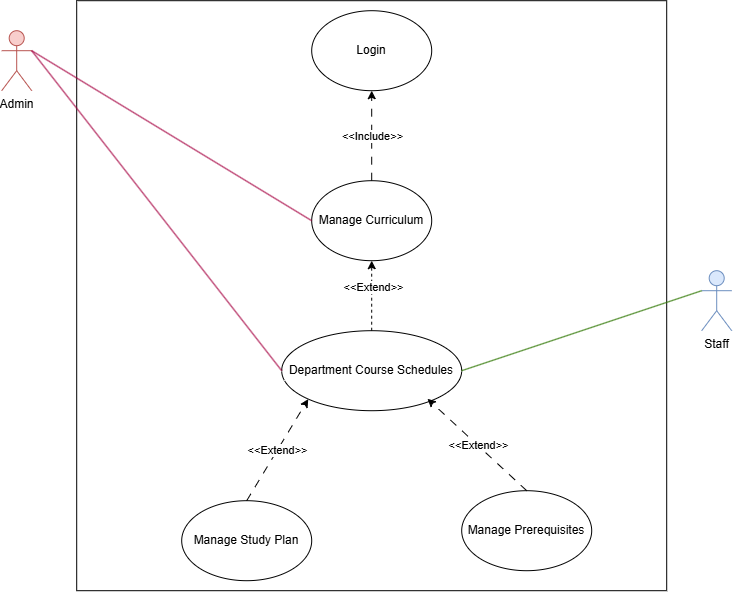

The diagram above was exported from draw.io. Its source (the exported page's mxGraphModel, read from the mxfile embedded in the PNG):
<mxGraphModel dx="1212" dy="620" grid="1" gridSize="10" guides="1" tooltips="1" connect="1" arrows="1" fold="1" page="1" pageScale="1" pageWidth="850" pageHeight="1100" math="0" shadow="0">
  <root>
    <mxCell id="0" />
    <mxCell id="1" parent="0" />
    <mxCell id="jzMLVMf-fOK9PYHEIEL6-1" parent="1" style="whiteSpace=wrap;html=1;aspect=fixed;" value="" vertex="1">
      <mxGeometry height="590" width="590" x="95" y="50" as="geometry" />
    </mxCell>
    <mxCell id="jzMLVMf-fOK9PYHEIEL6-2" parent="1" style="ellipse;whiteSpace=wrap;html=1;" value="Login" vertex="1">
      <mxGeometry height="80" width="120" x="330" y="60" as="geometry" />
    </mxCell>
    <mxCell id="jzMLVMf-fOK9PYHEIEL6-3" parent="1" style="ellipse;whiteSpace=wrap;html=1;" value="Manage Curriculum" vertex="1">
      <mxGeometry height="80" width="120" x="330" y="230" as="geometry" />
    </mxCell>
    <mxCell id="jzMLVMf-fOK9PYHEIEL6-4" parent="1" style="ellipse;whiteSpace=wrap;html=1;" value="Department Course Schedules" vertex="1">
      <mxGeometry height="80" width="180" x="300" y="380" as="geometry" />
    </mxCell>
    <mxCell id="jzMLVMf-fOK9PYHEIEL6-5" parent="1" style="ellipse;whiteSpace=wrap;html=1;" value="Manage Study Plan" vertex="1">
      <mxGeometry height="80" width="130" x="200" y="550" as="geometry" />
    </mxCell>
    <mxCell id="jzMLVMf-fOK9PYHEIEL6-6" edge="1" parent="1" source="jzMLVMf-fOK9PYHEIEL6-3" style="endArrow=classic;html=1;rounded=0;entryX=0.5;entryY=1;entryDx=0;entryDy=0;exitX=0.5;exitY=0;exitDx=0;exitDy=0;dashed=1;dashPattern=8 8;" target="jzMLVMf-fOK9PYHEIEL6-2" value="">
      <mxGeometry relative="1" as="geometry">
        <mxPoint x="320" y="240" as="sourcePoint" />
        <mxPoint x="420" y="240" as="targetPoint" />
      </mxGeometry>
    </mxCell>
    <mxCell id="jzMLVMf-fOK9PYHEIEL6-7" connectable="0" parent="jzMLVMf-fOK9PYHEIEL6-6" style="edgeLabel;resizable=0;html=1;;align=center;verticalAlign=middle;" value="&amp;lt;&amp;lt;Include&amp;gt;&amp;gt;" vertex="1">
      <mxGeometry relative="1" as="geometry" />
    </mxCell>
    <mxCell id="jzMLVMf-fOK9PYHEIEL6-9" parent="1" style="ellipse;whiteSpace=wrap;html=1;" value="Manage Prerequisites" vertex="1">
      <mxGeometry height="80" width="130" x="480" y="540" as="geometry" />
    </mxCell>
    <mxCell id="jzMLVMf-fOK9PYHEIEL6-10" edge="1" parent="1" source="jzMLVMf-fOK9PYHEIEL6-9" style="endArrow=classic;html=1;rounded=0;entryX=0.81;entryY=0.851;entryDx=0;entryDy=0;exitX=0.5;exitY=0;exitDx=0;exitDy=0;entryPerimeter=0;dashed=1;dashPattern=8 8;" target="jzMLVMf-fOK9PYHEIEL6-4" value="">
      <mxGeometry relative="1" as="geometry">
        <mxPoint x="630" y="560" as="sourcePoint" />
        <mxPoint x="630" y="470" as="targetPoint" />
      </mxGeometry>
    </mxCell>
    <mxCell id="jzMLVMf-fOK9PYHEIEL6-11" connectable="0" parent="jzMLVMf-fOK9PYHEIEL6-10" style="edgeLabel;resizable=0;html=1;;align=center;verticalAlign=middle;" value="&amp;lt;&amp;lt;Extend&amp;gt;&amp;gt;" vertex="1">
      <mxGeometry relative="1" as="geometry" />
    </mxCell>
    <mxCell id="jzMLVMf-fOK9PYHEIEL6-12" edge="1" parent="1" source="jzMLVMf-fOK9PYHEIEL6-5" style="endArrow=classic;html=1;rounded=0;entryX=0;entryY=1;entryDx=0;entryDy=0;exitX=0.5;exitY=0;exitDx=0;exitDy=0;dashed=1;dashPattern=8 8;" target="jzMLVMf-fOK9PYHEIEL6-4" value="">
      <mxGeometry relative="1" as="geometry">
        <mxPoint x="345" y="552" as="sourcePoint" />
        <mxPoint x="270" y="480" as="targetPoint" />
      </mxGeometry>
    </mxCell>
    <mxCell id="jzMLVMf-fOK9PYHEIEL6-13" connectable="0" parent="jzMLVMf-fOK9PYHEIEL6-12" style="edgeLabel;resizable=0;html=1;;align=center;verticalAlign=middle;" value="&amp;lt;&amp;lt;Extend&amp;gt;&amp;gt;" vertex="1">
      <mxGeometry relative="1" as="geometry" />
    </mxCell>
    <mxCell id="jzMLVMf-fOK9PYHEIEL6-14" edge="1" parent="1" source="jzMLVMf-fOK9PYHEIEL6-4" style="endArrow=classic;html=1;rounded=0;entryX=0.5;entryY=1;entryDx=0;entryDy=0;exitX=0.5;exitY=0;exitDx=0;exitDy=0;endFill=1;dashed=1;" target="jzMLVMf-fOK9PYHEIEL6-3" value="">
      <mxGeometry height="50" relative="1" width="50" as="geometry">
        <mxPoint x="350" y="410" as="sourcePoint" />
        <mxPoint x="400" y="360" as="targetPoint" />
      </mxGeometry>
    </mxCell>
    <mxCell id="jzMLVMf-fOK9PYHEIEL6-20" connectable="0" parent="jzMLVMf-fOK9PYHEIEL6-14" style="edgeLabel;html=1;align=center;verticalAlign=middle;resizable=0;points=[];" value="&amp;lt;&amp;lt;Extend&amp;gt;&amp;gt;" vertex="1">
      <mxGeometry relative="1" x="0.2571" y="-1" as="geometry">
        <mxPoint as="offset" />
      </mxGeometry>
    </mxCell>
    <mxCell id="jzMLVMf-fOK9PYHEIEL6-15" parent="1" style="shape=umlActor;verticalLabelPosition=bottom;verticalAlign=top;html=1;outlineConnect=0;fillColor=#f8cecc;strokeColor=#b85450;" value="Admin" vertex="1">
      <mxGeometry height="60" width="30" x="20" y="80" as="geometry" />
    </mxCell>
    <mxCell id="jzMLVMf-fOK9PYHEIEL6-16" edge="1" parent="1" source="jzMLVMf-fOK9PYHEIEL6-15" style="endArrow=none;html=1;rounded=0;exitX=1;exitY=0.3333333333333333;exitDx=0;exitDy=0;exitPerimeter=0;entryX=0;entryY=0.5;entryDx=0;entryDy=0;fillColor=#d80073;strokeColor=#A50040;" target="jzMLVMf-fOK9PYHEIEL6-3" value="">
      <mxGeometry height="50" relative="1" width="50" as="geometry">
        <mxPoint x="160" y="360" as="sourcePoint" />
        <mxPoint x="210" y="310" as="targetPoint" />
      </mxGeometry>
    </mxCell>
    <mxCell id="jzMLVMf-fOK9PYHEIEL6-17" edge="1" parent="1" source="jzMLVMf-fOK9PYHEIEL6-15" style="endArrow=none;html=1;rounded=0;exitX=1;exitY=0.3333333333333333;exitDx=0;exitDy=0;exitPerimeter=0;entryX=0;entryY=0.5;entryDx=0;entryDy=0;fillColor=#d80073;strokeColor=#A50040;" target="jzMLVMf-fOK9PYHEIEL6-4" value="">
      <mxGeometry height="50" relative="1" width="50" as="geometry">
        <mxPoint x="160" y="360" as="sourcePoint" />
        <mxPoint x="210" y="310" as="targetPoint" />
      </mxGeometry>
    </mxCell>
    <mxCell id="fUFmYhF2BL7Va4fkW63Y-1" parent="1" style="shape=umlActor;verticalLabelPosition=bottom;verticalAlign=top;html=1;outlineConnect=0;fillColor=#dae8fc;strokeColor=#6c8ebf;" value="Staff" vertex="1">
      <mxGeometry height="60" width="30" x="720" y="320" as="geometry" />
    </mxCell>
    <mxCell id="fUFmYhF2BL7Va4fkW63Y-2" edge="1" parent="1" source="jzMLVMf-fOK9PYHEIEL6-4" style="endArrow=none;html=1;rounded=0;entryX=0;entryY=0.3333333333333333;entryDx=0;entryDy=0;entryPerimeter=0;exitX=1;exitY=0.5;exitDx=0;exitDy=0;fillColor=#60a917;strokeColor=#2D7600;" target="fUFmYhF2BL7Va4fkW63Y-1" value="">
      <mxGeometry height="50" relative="1" width="50" as="geometry">
        <mxPoint x="520" y="330" as="sourcePoint" />
        <mxPoint x="570" y="280" as="targetPoint" />
      </mxGeometry>
    </mxCell>
  </root>
</mxGraphModel>